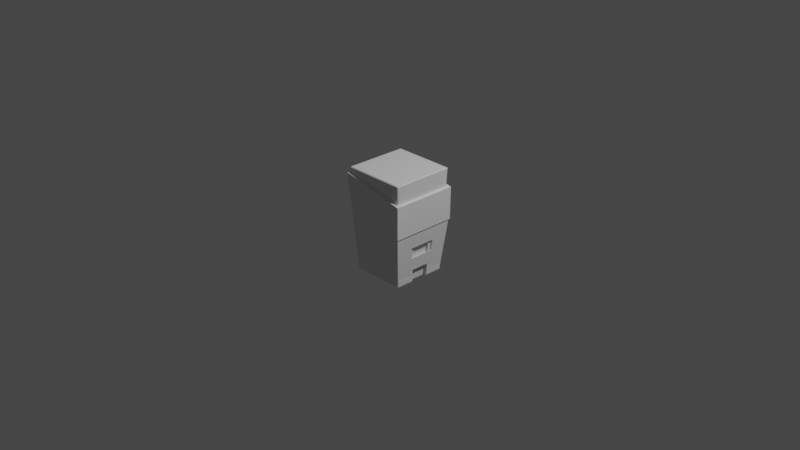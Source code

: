# Source: trashcan2.blend  (saved by Blender 3.2.14; exported with 4.5.12 LTS)
import bpy
from mathutils import Matrix  # noqa: F401  (used for matrix-valued properties, if any)

bpy.ops.wm.read_factory_settings(use_empty=True)
scene = bpy.context.scene
scene.name = 'Scene'

# ---- collections
col_collection = bpy.data.collections.new('Collection'); scene.collection.children.link(col_collection)

# ---- world
world_world = bpy.data.worlds.new('World'); scene.world = world_world
world_world.use_nodes = True; world_world.node_tree.nodes.clear()
_N = world_world.node_tree.nodes; _L = world_world.node_tree.links
n0 = _N.new('ShaderNodeOutputWorld'); n0.name = 'World Output'; n0.location = (300, 300)
n1 = _N.new('ShaderNodeBackground'); n1.name = 'Background'; n1.location = (10, 300)
n1.inputs[0].default_value = (0.05088, 0.05088, 0.05088, 1.0)
_L.new(n1.outputs[0], n0.inputs[0])
n0.is_active_output = True
world_world.color = (0.05088, 0.05088, 0.05088)
world_world.use_sun_shadow = False
world_world.sun_shadow_jitter_overblur = 0.0

# ---- cameras
cam_camera = bpy.data.cameras.new('Camera')
cam_camera.clip_end = 100.0
cam_camera.ortho_scale = 7.314

# ---- lights
light_light = bpy.data.lights.new('Light', 'POINT')
light_light.transmission_factor = 0.0
light_light.energy = 1000.0
light_light.shadow_soft_size = 0.1
light_light.shadow_maximum_resolution = 0.006
light_light.use_absolute_resolution = True

# ---- meshes
me_cube_004 = bpy.data.meshes.new('Cube.004')
me_cube_004.from_pydata([(-0.2801, -0.2932, -0.559), (-0.3558, -0.3556, 0.4979), (-0.2928, 0.2799, -0.5588), (-0.3558, 0.3556, 0.4979), (0.2805, -0.2927, -0.5628), (0.3558, -0.3556, 0.3544), (0.2805, 0.2927, -0.5628), (0.3558, 0.3556, 0.3544), (-0.3371, -0.3493, 0.2885), (-0.3509, 0.338, 0.3041), (0.3377, 0.3501, -0.01125), (0.3377, -0.3501, -0.01125), (-0.005183, -0.3504, 0.04426), (-0.005183, 0.3504, 0.04426), (-0.3509, 0.0, 0.3041), (-0.1838, -0.3505, 0.1557), (0.1743, 0.3504, -0.006665), (-0.3509, 0.1758, 0.3041), (0.1743, -0.3504, -0.006665), (-0.1838, 0.3505, 0.1557), (-0.3509, -0.1758, 0.3041), (-0.272, -0.3505, 0.2349), (0.2634, 0.3504, -0.01038), (-0.3509, 0.2637, 0.3041), (0.08449, -0.3504, 0.01146), (-0.09461, 0.3504, 0.09214), (-0.3509, -0.08789, 0.3041), (-0.09461, -0.3504, 0.09214), (0.08449, 0.3504, 0.01146), (-0.3509, 0.08789, 0.3041), (0.2634, -0.3504, -0.01038), (-0.272, 0.3505, 0.2349), (-0.3509, -0.2637, 0.3041), (-0.3558, -0.3556, 0.4979), (-0.3558, 0.3556, 0.4979), (0.3558, -0.3556, 0.3544), (0.3558, 0.3556, 0.3544), (-0.3517, -0.3515, 0.3168), (-0.3517, 0.3515, 0.3168), (0.3517, 0.3515, 0.001204), (0.3517, -0.3515, 0.001204), (0.0, -0.3515, 0.05583), (0.0, 0.3515, 0.05583), (-0.3517, 0.0, 0.3168), (-0.1759, -0.3515, 0.1656), (0.1759, 0.3515, 0.005929), (-0.3517, 0.1758, 0.3168), (0.1759, -0.3515, 0.005929), (-0.1759, 0.3515, 0.1656), (-0.3517, -0.1758, 0.3168), (-0.2638, -0.3515, 0.2445), (0.2638, 0.3515, 0.002262), (-0.3517, 0.2637, 0.3168), (0.08793, -0.3515, 0.02367), (-0.08793, 0.3515, 0.1029), (-0.3517, -0.08789, 0.3168), (-0.08793, -0.3515, 0.1029), (0.08793, 0.3515, 0.02367), (-0.3517, 0.08789, 0.3168), (0.2638, -0.3515, 0.002262), (-0.2638, 0.3515, 0.2445), (-0.3517, -0.2637, 0.3168), (-0.3517, -0.3515, 0.3168), (-0.3517, 0.3515, 0.3168), (0.3517, 0.3515, 0.001204), (0.3517, -0.3515, 0.001204), (0.0, -0.3515, 0.05583), (0.0, 0.3515, 0.05583), (-0.3517, 0.0, 0.3168), (-0.1759, -0.3515, 0.1656), (0.1759, 0.3515, 0.005929), (-0.3517, 0.1758, 0.3168), (0.1759, -0.3515, 0.005929), (-0.1759, 0.3515, 0.1656), (-0.3517, -0.1758, 0.3168), (-0.2638, -0.3515, 0.2445), (0.2638, 0.3515, 0.002262), (-0.3517, 0.2637, 0.3168), (0.08793, -0.3515, 0.02367), (-0.08793, 0.3515, 0.1029), (-0.3517, -0.08789, 0.3168), (-0.08793, -0.3515, 0.1029), (0.08793, 0.3515, 0.02367), (-0.3517, 0.08789, 0.3168), (0.2638, -0.3515, 0.002262), (-0.2638, 0.3515, 0.2445), (-0.3517, -0.2637, 0.3168), (-0.3602, -0.3636, 0.3357), (-0.3636, -0.364, 0.5071), (-0.3636, 0.364, 0.5071), (0.3651, 0.3644, 0.3618), (0.3651, -0.3644, 0.3618), (-0.3602, 0.3636, 0.3357), (0.3621, 0.3619, 0.02024), (0.3623, -0.3619, 0.03307), (-0.2557, -0.3662, 0.2736), (0.2641, 0.3662, 0.0342), (-0.3663, 0.2637, 0.3485), (0.09136, -0.3662, 0.05516), (0.0052, -0.3662, 0.08668), (-0.08121, 0.3662, 0.1329), (0.0052, 0.3662, 0.08668), (-0.3663, -0.08789, 0.3485), (-0.3663, 0.0, 0.3485), (-0.08121, -0.3662, 0.1329), (-0.1679, -0.3662, 0.1947), (0.09136, 0.3662, 0.05516), (0.1773, 0.3662, 0.03781), (-0.3663, 0.08789, 0.3485), (-0.3663, 0.1758, 0.3485), (0.2641, -0.3662, 0.0342), (0.1773, -0.3662, 0.03781), (-0.2557, 0.3662, 0.2736), (-0.1679, 0.3662, 0.1947), (-0.3663, -0.2637, 0.3485), (-0.3663, -0.1758, 0.3485), (-0.3592, -0.3621, 0.3282), (-0.2659, -0.3635, 0.2551), (0.2684, -0.3635, 0.009781), (0.3627, -0.3613, 0.008676), (-0.3624, 0.178, 0.3282), (-0.3624, 0.267, 0.3282), (-0.3624, 0.089, 0.3282), (-0.3592, 0.3621, 0.3282), (-0.2659, 0.3635, 0.2551), (0.2684, 0.3635, 0.009781), (0.3627, 0.3613, 0.008676), (0.1793, -0.3635, 0.01349), (0.0903, -0.3635, 0.03146), (-0.3624, -0.267, 0.3282), (-0.1768, 0.3635, 0.1752), (-0.0878, 0.3635, 0.1117), (0.001248, -0.3635, 0.06403), (-0.3624, -0.178, 0.3282), (-0.3624, -0.089, 0.3282), (0.001248, 0.3635, 0.06403), (-0.0878, -0.3635, 0.1117), (-0.1768, -0.3635, 0.1752), (-0.3624, -3.033e-11, 0.3282), (0.0903, 0.3635, 0.03146), (0.1793, 0.3635, 0.01349), (0.3092, 0.3215, -0.2859), (0.3092, -0.3215, -0.2859), (0.3241, 0.3364, -0.1417), (0.3241, -0.3364, -0.1417), (0.2943, 0.3066, -0.43), (0.2943, -0.3066, -0.43), (0.3219, -0.139, -0.2861), (0.3345, -0.1453, -0.1647), (0.307, -0.1316, -0.4303), (0.2942, -0.1252, -0.5754), (0.2942, 0.1252, -0.5757), (0.3219, 0.139, -0.2861), (0.3345, 0.1453, -0.1647), (0.307, 0.1316, -0.4303), (0.3368, 0.1683, -0.143), (0.3368, -0.1683, -0.143), (0.3056, -0.1654, -0.444), (0.3218, -0.1608, -0.2872), (0.3218, 0.1608, -0.2872), (0.3056, 0.1654, -0.444), (-0.2928, 0.1459, -0.5588), (-0.2928, -0.1459, -0.5588), (0.2919, -0.1459, -0.5756), (0.2919, 0.1459, -0.5756), (0.2919, -0.1459, -0.5756), (0.2919, 0.1459, -0.5756), (0.3345, 0.1453, -0.1647), (0.3345, -0.1453, -0.1647), (0.307, -0.1316, -0.4303), (0.2942, -0.1252, -0.5754), (0.3219, -0.139, -0.2861), (0.2942, 0.1252, -0.5757), (0.3219, 0.139, -0.2861), (0.307, 0.1316, -0.4303), (0.2919, -0.1459, -0.5756), (0.2919, 0.1459, -0.5756), (0.3345, 0.1453, -0.1647), (0.3345, -0.1453, -0.1647), (0.307, -0.1316, -0.4303), (0.2942, -0.1252, -0.5754), (0.3219, -0.139, -0.2861), (0.2942, 0.1252, -0.5757), (0.3219, 0.139, -0.2861), (0.307, 0.1316, -0.4303), (0.2919, -0.1459, -0.5756), (0.2919, 0.1459, -0.5756), (0.3345, 0.1453, -0.1647), (0.3345, -0.1453, -0.1647), (0.3029, -0.1275, -0.4298), (0.2942, -0.1252, -0.5754), (0.318, -0.1351, -0.2857), (0.2942, 0.1252, -0.5757), (0.318, 0.1351, -0.2857), (0.3029, 0.1275, -0.4298), (0.2919, -0.1459, -0.5756), (0.2919, 0.1459, -0.5756), (0.2534, 0.1459, -0.5757), (0.2534, -0.1459, -0.5757), (0.2959, 0.1453, -0.1607), (0.2959, -0.1453, -0.1607), (0.2684, -0.1316, -0.4263), (0.2556, -0.1252, -0.5757), (0.2834, -0.139, -0.2821), (0.2834, 0.139, -0.2821), (0.2684, 0.1316, -0.4263), (0.2556, 0.1252, -0.5758), (0.2873, -0.1351, -0.2825), (0.2873, 0.1351, -0.2825), (0.3219, 0.139, -0.2861), (0.3219, -0.139, -0.2861), (0.2847, -0.1351, -0.3073), (0.2847, 0.1351, -0.3073), (0.3154, 0.1351, -0.3105), (0.3154, -0.1351, -0.3105), (0.2725, 0.1275, -0.4267), (0.2725, -0.1275, -0.4267), (0.307, -0.1316, -0.4303), (0.307, 0.1316, -0.4303), (0.2755, -0.1275, -0.3976), (0.2755, 0.1275, -0.3976), (0.3059, -0.1275, -0.4007), (0.3059, 0.1275, -0.4007), (-0.2638, -0.3663, 0.2636), (-0.3558, -0.3635, 0.3485), (0.2637, 0.3663, 0.02137), (0.3623, 0.3619, 0.03307), (-0.3664, 0.2637, 0.3357), (-0.3558, 0.3635, 0.3485), (0.08787, -0.3663, 0.04277), (-5.914e-05, -0.3663, 0.07494), (-0.08799, 0.3663, 0.122), (-5.914e-05, 0.3663, 0.07494), (-0.3664, -0.08789, 0.3357), (-0.3664, 0.0, 0.3357), (-0.08799, -0.3663, 0.122), (-0.1759, -0.3663, 0.1847), (0.08787, 0.3663, 0.04277), (0.1758, 0.3663, 0.02504), (-0.3664, 0.08789, 0.3357), (-0.3664, 0.1758, 0.3357), (0.2637, -0.3663, 0.02137), (0.1758, -0.3663, 0.02504), (-0.2638, 0.3663, 0.2636), (-0.1759, 0.3663, 0.1847), (-0.3664, -0.2637, 0.3357), (-0.3664, -0.1758, 0.3357), (0.3621, -0.3619, 0.02024), (0.3056, -0.2927, -0.444), (-0.2928, -0.2799, -0.5588), (0.2919, -0.2918, -0.5756), (-0.3509, -0.338, 0.3041), (-0.2638, -0.3515, 0.2445), (0.08793, -0.3515, 0.02367), (0.0, -0.3515, 0.05583), (-0.08793, -0.3515, 0.1029), (-0.1759, -0.3515, 0.1656), (0.2638, -0.3515, 0.002262), (0.1759, -0.3515, 0.005929), (0.3517, -0.3515, 0.001204), (0.3368, -0.3366, -0.143), (0.3218, -0.3217, -0.2872), (-0.2919, -0.1459, -0.5715), (-0.2919, -0.2918, -0.5715), (-0.3371, 0.3493, 0.2885), (-0.2801, 0.2932, -0.559), (-0.3517, -0.3515, 0.3168), (-0.3517, 0.2637, 0.3168), (-0.3517, -0.08789, 0.3168), (-0.3517, 0.0, 0.3168), (-0.3517, 0.08789, 0.3168), (-0.3517, 0.1758, 0.3168), (-0.3517, -0.2637, 0.3168), (-0.3517, -0.1758, 0.3168), (-0.2919, 0.1459, -0.5715), (-0.3517, 0.3515, 0.3168), (-0.2919, 0.2918, -0.5715), (0.3056, 0.2927, -0.444), (0.2919, 0.2918, -0.5756), (0.2638, 0.3515, 0.002262), (0.3517, 0.3515, 0.001204), (-0.08793, 0.3515, 0.1029), (0.0, 0.3515, 0.05583), (0.08793, 0.3515, 0.02367), (0.1759, 0.3515, 0.005929), (-0.2638, 0.3515, 0.2445), (-0.1759, 0.3515, 0.1656), (0.3368, 0.3366, -0.143), (0.3218, 0.3217, -0.2872), (0.3069, 0.3067, -0.4314), (0.2933, 0.1593, -0.5629), (0.2933, 0.2803, -0.5629), (0.3069, -0.3067, -0.4314), (0.3069, -0.1534, -0.4314), (0.2933, -0.2803, -0.5629), (0.2933, -0.1593, -0.5629), (0.3069, 0.1534, -0.4314)], [(35, 5), (34, 3), (36, 7), (1, 33)], [(124, 123, 92, 243), (120, 122, 239, 240), (121, 120, 240, 227), (116, 117, 223, 87), (186, 192, 196), (118, 119, 247, 241), (4, 146, 142, 144, 11, 30, 18, 24, 12, 27, 15, 21, 8, 0), (287, 280, 259, 260, 156, 155), (265, 264, 31, 19, 25, 13, 28, 16, 22, 10, 143, 141, 145, 6), (249, 251, 32, 20, 26, 14, 29, 17, 23, 9, 2, 161, 162), (259, 280, 39, 40), (266, 252, 50, 37), (279, 284, 45, 51), (280, 279, 51, 39), (267, 271, 46, 52), (275, 267, 52, 38), (253, 258, 47, 53), (254, 253, 53, 41), (281, 286, 48, 54), (282, 281, 54, 42), (268, 273, 49, 55), (269, 268, 55, 43), (255, 254, 41, 56), (256, 255, 56, 44), (283, 282, 42, 57), (284, 283, 57, 45), (270, 269, 43, 58), (271, 270, 58, 46), (257, 259, 40, 59), (258, 257, 59, 47), (285, 275, 38, 60), (286, 285, 60, 48), (272, 266, 37, 61), (273, 272, 61, 49), (252, 256, 44, 50), (41, 53, 78, 66), (55, 49, 74, 80), (49, 61, 86, 74), (42, 54, 79, 67), (56, 41, 66, 81), (50, 44, 69, 75), (43, 55, 80, 68), (57, 42, 67, 82), (40, 39, 64, 65), (44, 56, 81, 69), (58, 43, 68, 83), (51, 45, 70, 76), (45, 57, 82, 70), (59, 40, 65, 84), (37, 50, 75, 62), (52, 46, 71, 77), (46, 58, 83, 71), (60, 38, 63, 85), (39, 51, 76, 64), (53, 47, 72, 78), (47, 59, 84, 72), (61, 37, 62, 86), (38, 52, 77, 63), (54, 48, 73, 79), (48, 60, 85, 73), (224, 88, 89, 228, 97, 109, 108, 103, 102, 115, 114), (228, 89, 90, 226, 96, 107, 106, 101, 100, 113, 112), (226, 90, 91, 94), (94, 91, 88, 224, 95, 105, 104, 99, 98, 111, 110), (90, 89, 88, 91), (126, 125, 225, 93), (128, 127, 242, 229), (127, 118, 241, 242), (129, 116, 87, 245), (123, 121, 227, 92), (131, 130, 244, 231), (130, 124, 243, 244), (132, 128, 229, 230), (134, 133, 246, 233), (133, 129, 245, 246), (135, 131, 231, 232), (136, 132, 230, 235), (117, 137, 236, 223), (138, 134, 233, 234), (139, 135, 232, 237), (119, 126, 93, 247), (137, 136, 235, 236), (122, 138, 234, 239), (125, 140, 238, 225), (140, 139, 237, 238), (284, 283, 139, 140), (279, 284, 140, 125), (270, 269, 138, 122), (256, 255, 136, 137), (259, 280, 126, 119), (283, 282, 135, 139), (269, 268, 134, 138), (252, 256, 137, 117), (255, 254, 132, 136), (282, 281, 131, 135), (273, 272, 129, 133), (268, 273, 133, 134), (254, 253, 128, 132), (286, 285, 124, 130), (281, 286, 130, 131), (275, 267, 121, 123), (272, 266, 116, 129), (258, 257, 118, 127), (253, 258, 127, 128), (280, 279, 125, 126), (257, 259, 119, 118), (266, 252, 117, 116), (267, 271, 120, 121), (271, 270, 122, 120), (285, 275, 123, 124), (293, 158, 261, 292), (158, 156, 260, 261), (295, 157, 248, 294), (153, 148, 168, 167), (196, 192, 206, 197), (289, 288, 159, 296), (288, 287, 155, 159), (291, 277, 160, 290), (148, 153, 155, 156), (150, 149, 293, 163), (147, 148, 156, 158), (149, 147, 158, 293), (150, 163, 165, 170), (152, 154, 296, 159), (153, 152, 159, 155), (154, 151, 164, 296), (172, 174, 184, 182), (167, 168, 178, 177), (151, 154, 174, 172), (149, 150, 170, 169), (207, 191, 214, 211), (154, 152, 173, 174), (148, 147, 171, 168), (152, 153, 167, 173), (164, 151, 172, 166), (147, 149, 169, 171), (179, 180, 190, 217), (182, 184, 218, 192), (169, 170, 180, 179), (170, 165, 175, 180), (174, 173, 183, 184), (168, 171, 181, 178), (166, 172, 182, 176), (173, 167, 177, 183), (171, 169, 179, 181), (210, 217, 201, 203), (190, 185, 195), (180, 175, 185, 190), (184, 183, 209, 218), (178, 181, 210, 188), (176, 182, 192, 186), (183, 177, 187, 209), (181, 179, 217, 210), (177, 178, 188, 187), (209, 187, 199, 204), (187, 188, 200, 199), (192, 218, 205, 206), (217, 190, 202, 201), (190, 195, 198, 202), (218, 209, 204, 205), (188, 210, 203, 200), (209, 210, 217, 218), (194, 189, 221, 222), (262, 198, 195, 250, 263), (278, 196, 197, 274, 276), (207, 208, 204, 203), (208, 193, 209, 204), (191, 207, 203, 210), (193, 191, 210, 209), (212, 211, 214, 213), (208, 207, 211, 212), (191, 193, 213, 214), (193, 208, 212, 213), (215, 216, 201, 205), (216, 189, 217, 201), (194, 215, 205, 218), (189, 194, 218, 217), (219, 220, 222, 221), (189, 216, 219, 221), (216, 215, 220, 219), (215, 194, 222, 220), (202, 206, 205, 201), (203, 204, 199, 200), (274, 197, 206, 202, 198, 262), (95, 224, 87, 223), (96, 226, 93, 225), (97, 228, 92, 227), (98, 99, 230, 229), (100, 101, 232, 231), (102, 103, 234, 233), (104, 105, 236, 235), (106, 107, 238, 237), (108, 109, 240, 239), (110, 111, 242, 241), (112, 113, 244, 243), (114, 115, 246, 245), (105, 95, 223, 236), (226, 94, 247, 93), (107, 96, 225, 238), (109, 97, 227, 240), (111, 98, 229, 242), (113, 100, 231, 244), (115, 102, 233, 246), (99, 104, 235, 230), (101, 106, 237, 232), (103, 108, 239, 234), (94, 110, 241, 247), (228, 112, 243, 92), (224, 114, 245, 87), (146, 4, 250, 292), (4, 0, 263, 250), (0, 8, 266, 263), (8, 21, 252, 266), (12, 24, 253, 254), (15, 27, 255, 256), (18, 30, 257, 258), (21, 15, 256, 252), (24, 18, 258, 253), (27, 12, 254, 255), (30, 11, 259, 257), (144, 142, 261, 260), (11, 144, 260, 259), (142, 146, 292, 261), (249, 162, 262, 263), (2, 9, 275, 276), (251, 249, 263, 266), (9, 23, 267, 275), (14, 26, 268, 269), (17, 29, 270, 271), (20, 32, 272, 273), (23, 17, 271, 267), (26, 20, 273, 268), (29, 14, 269, 270), (32, 251, 266, 272), (162, 161, 274, 262), (161, 2, 276, 274), (264, 265, 276, 275), (265, 6, 278, 276), (6, 145, 289, 278), (10, 22, 279, 280), (13, 25, 281, 282), (16, 28, 283, 284), (19, 31, 285, 286), (22, 16, 284, 279), (25, 19, 286, 281), (28, 13, 282, 283), (31, 264, 275, 285), (141, 143, 287, 288), (143, 10, 280, 287), (145, 141, 288, 289), (277, 291, 278, 289), (291, 290, 164, 278), (294, 248, 292, 250), (248, 157, 293, 292), (295, 294, 250, 163), (157, 295, 163, 293), (160, 277, 289, 296), (290, 160, 296, 164)])
_uv = me_cube_004.uv_layers.new(name='UVMap')
_uv.uv.foreach_set('vector', [0.6089, 0.2812, 0.6089, 0.25, 0.6089, 0.25, 0.6089, 0.2812, 0.6089, 0.1875, 0.6089, 0.1562, 0.6089, 0.1562, 0.6089, 0.1875, 0.6089, 0.2188, 0.6089, 0.1875, 0.6089, 0.1875, 0.6089, 0.2188, 0.6089, 1.0, 0.6089, 0.9688, 0.6089, 0.9688, 0.6089, 1.0, 0.375, 0.5625, 0.3838, 0.5716, 0.375, 0.5625, 0.6089, 0.7812, 0.6089, 0.75, 0.6089, 0.75, 0.6089, 0.7812, 0.3798, 0.7553, 0.4334, 0.7551, 0.4918, 0.755, 0.5503, 0.7549, 0.6036, 0.7547, 0.6032, 0.7812, 0.6027, 0.813, 0.6027, 0.845, 0.6028, 0.877, 0.6029, 0.9089, 0.6031, 0.9406, 0.6039, 0.972, 0.6041, 0.9952, 0.3788, 0.9947, 0.5505, 0.5, 0.6089, 0.5, 0.6089, 0.75, 0.5505, 0.75, 0.5505, 0.6875, 0.5505, 0.5625, 0.3788, 0.2553, 0.6041, 0.2548, 0.6039, 0.278, 0.6031, 0.3094, 0.6029, 0.3411, 0.6028, 0.373, 0.6027, 0.405, 0.6027, 0.437, 0.6032, 0.4688, 0.6036, 0.4953, 0.5503, 0.4951, 0.4918, 0.495, 0.4334, 0.4949, 0.3798, 0.4947, 0.3783, 0.005294, 0.6056, 0.004643, 0.6056, 0.03115, 0.6056, 0.06244, 0.6056, 0.09372, 0.6056, 0.125, 0.6056, 0.1563, 0.6056, 0.1876, 0.6056, 0.2188, 0.6056, 0.2454, 0.3783, 0.2447, 0.3783, 0.1874, 0.3783, 0.06256, 0.6089, 0.75, 0.6089, 0.5, 0.6089, 0.5, 0.6089, 0.75, 0.6089, 1.0, 0.6089, 0.9688, 0.6089, 0.9688, 0.6089, 1.0, 0.6089, 0.4688, 0.6089, 0.4375, 0.6089, 0.4375, 0.6089, 0.4688, 0.6089, 0.5, 0.6089, 0.4688, 0.6089, 0.4688, 0.6089, 0.5, 0.6089, 0.2188, 0.6089, 0.1875, 0.6089, 0.1875, 0.6089, 0.2188, 0.6089, 0.25, 0.6089, 0.2188, 0.6089, 0.2188, 0.6089, 0.25, 0.6089, 0.8438, 0.6089, 0.8125, 0.6089, 0.8125, 0.6089, 0.8438, 0.6089, 0.875, 0.6089, 0.8438, 0.6089, 0.8438, 0.6089, 0.875, 0.6089, 0.3438, 0.6089, 0.3125, 0.6089, 0.3125, 0.6089, 0.3438, 0.6089, 0.375, 0.6089, 0.3438, 0.6089, 0.3438, 0.6089, 0.375, 0.6089, 0.09375, 0.6089, 0.0625, 0.6089, 0.0625, 0.6089, 0.09375, 0.6089, 0.125, 0.6089, 0.09375, 0.6089, 0.09375, 0.6089, 0.125, 0.6089, 0.9062, 0.6089, 0.875, 0.6089, 0.875, 0.6089, 0.9062, 0.6089, 0.9375, 0.6089, 0.9062, 0.6089, 0.9062, 0.6089, 0.9375, 0.6089, 0.4062, 0.6089, 0.375, 0.6089, 0.375, 0.6089, 0.4062, 0.6089, 0.4375, 0.6089, 0.4062, 0.6089, 0.4062, 0.6089, 0.4375, 0.6089, 0.1562, 0.6089, 0.125, 0.6089, 0.125, 0.6089, 0.1562, 0.6089, 0.1875, 0.6089, 0.1562, 0.6089, 0.1562, 0.6089, 0.1875, 0.6089, 0.7812, 0.6089, 0.75, 0.6089, 0.75, 0.6089, 0.7812, 0.6089, 0.8125, 0.6089, 0.7812, 0.6089, 0.7812, 0.6089, 0.8125, 0.6089, 0.2812, 0.6089, 0.25, 0.6089, 0.25, 0.6089, 0.2812, 0.6089, 0.3125, 0.6089, 0.2812, 0.6089, 0.2812, 0.6089, 0.3125, 0.6089, 0.03125, 0.6089, 0.0, 0.6089, 0.0, 0.6089, 0.03125, 0.6089, 0.0625, 0.6089, 0.03125, 0.6089, 0.03125, 0.6089, 0.0625, 0.6089, 0.9688, 0.6089, 0.9375, 0.6089, 0.9375, 0.6089, 0.9688, 0.6089, 0.875, 0.6089, 0.8438, 0.6089, 0.8438, 0.6089, 0.875, 0.6089, 0.09375, 0.6089, 0.0625, 0.6089, 0.0625, 0.6089, 0.09375, 0.6089, 0.0625, 0.6089, 0.03125, 0.6089, 0.03125, 0.6089, 0.0625, 0.6089, 0.375, 0.6089, 0.3438, 0.6089, 0.3438, 0.6089, 0.375, 0.6089, 0.9062, 0.6089, 0.875, 0.6089, 0.875, 0.6089, 0.9062, 0.6089, 0.9688, 0.6089, 0.9375, 0.6089, 0.9375, 0.6089, 0.9688, 0.6089, 0.125, 0.6089, 0.09375, 0.6089, 0.09375, 0.6089, 0.125, 0.6089, 0.4062, 0.6089, 0.375, 0.6089, 0.375, 0.6089, 0.4062, 0.6089, 0.75, 0.6089, 0.5, 0.6089, 0.5, 0.6089, 0.75, 0.6089, 0.9375, 0.6089, 0.9062, 0.6089, 0.9062, 0.6089, 0.9375, 0.6089, 0.1562, 0.6089, 0.125, 0.6089, 0.125, 0.6089, 0.1562, 0.6089, 0.4688, 0.6089, 0.4375, 0.6089, 0.4375, 0.6089, 0.4688, 0.6089, 0.4375, 0.6089, 0.4062, 0.6089, 0.4062, 0.6089, 0.4375, 0.6089, 0.7812, 0.6089, 0.75, 0.6089, 0.75, 0.6089, 0.7812, 0.6089, 1.0, 0.6089, 0.9688, 0.6089, 0.9688, 0.6089, 1.0, 0.6089, 0.2188, 0.6089, 0.1875, 0.6089, 0.1875, 0.6089, 0.2188, 0.6089, 0.1875, 0.6089, 0.1562, 0.6089, 0.1562, 0.6089, 0.1875, 0.6089, 0.2812, 0.6089, 0.25, 0.6089, 0.25, 0.6089, 0.2812, 0.6089, 0.5, 0.6089, 0.4688, 0.6089, 0.4688, 0.6089, 0.5, 0.6089, 0.8438, 0.6089, 0.8125, 0.6089, 0.8125, 0.6089, 0.8438, 0.6089, 0.8125, 0.6089, 0.7812, 0.6089, 0.7812, 0.6089, 0.8125, 0.6089, 0.03125, 0.6089, 0.0, 0.6089, 0.0, 0.6089, 0.03125, 0.6089, 0.25, 0.6089, 0.2188, 0.6089, 0.2188, 0.6089, 0.25, 0.6089, 0.3438, 0.6089, 0.3125, 0.6089, 0.3125, 0.6089, 0.3438, 0.6089, 0.3125, 0.6089, 0.2812, 0.6089, 0.2812, 0.6089, 0.3125, 0.6102, 2.737e-05, 0.625, 0.0, 0.625, 0.25, 0.6103, 0.2516, 0.6101, 0.2182, 0.6102, 0.1873, 0.6102, 0.1562, 0.6102, 0.125, 0.6102, 0.09384, 0.6102, 0.0627, 0.6102, 0.03183, 0.6103, 0.2516, 0.625, 0.25, 0.625, 0.5, 0.6096, 0.5, 0.6095, 0.4684, 0.6094, 0.4379, 0.6094, 0.4074, 0.6094, 0.3768, 0.6095, 0.3461, 0.6096, 0.3154, 0.6098, 0.2844, 0.6096, 0.5, 0.625, 0.5, 0.625, 0.75, 0.6096, 0.75, 0.6096, 0.75, 0.625, 0.75, 0.625, 1.0, 0.6103, 0.9984, 0.6098, 0.9656, 0.6096, 0.9346, 0.6095, 0.9039, 0.6094, 0.8732, 0.6094, 0.8426, 0.6094, 0.8121, 0.6095, 0.7816, 0.625, 0.5, 0.875, 0.5, 0.875, 0.75, 0.625, 0.75, 0.6089, 0.5, 0.6089, 0.4688, 0.6089, 0.4688, 0.6089, 0.5, 0.6089, 0.8438, 0.6089, 0.8125, 0.6089, 0.8125, 0.6089, 0.8438, 0.6089, 0.8125, 0.6089, 0.7812, 0.6089, 0.7812, 0.6089, 0.8125, 0.6089, 0.03125, 0.6089, 0.0, 0.6089, 0.0, 0.6089, 0.03125, 0.6089, 0.25, 0.6089, 0.2188, 0.6089, 0.2188, 0.6089, 0.25, 0.6089, 0.3437, 0.6089, 0.3125, 0.6089, 0.3125, 0.6089, 0.3438, 0.6089, 0.3125, 0.6089, 0.2812, 0.6089, 0.2812, 0.6089, 0.3125, 0.6089, 0.875, 0.6089, 0.8438, 0.6089, 0.8438, 0.6089, 0.875, 0.6089, 0.09375, 0.6089, 0.0625, 0.6089, 0.0625, 0.6089, 0.09375, 0.6089, 0.0625, 0.6089, 0.03125, 0.6089, 0.03125, 0.6089, 0.0625, 0.6089, 0.375, 0.6089, 0.3437, 0.6089, 0.3438, 0.6089, 0.375, 0.6089, 0.9062, 0.6089, 0.875, 0.6089, 0.875, 0.6089, 0.9062, 0.6089, 0.9688, 0.6089, 0.9375, 0.6089, 0.9375, 0.6089, 0.9688, 0.6089, 0.125, 0.6089, 0.09375, 0.6089, 0.09375, 0.6089, 0.125, 0.6089, 0.4062, 0.6089, 0.375, 0.6089, 0.375, 0.6089, 0.4062, 0.6089, 0.75, 0.6089, 0.5, 0.6089, 0.5, 0.6089, 0.75, 0.6089, 0.9375, 0.6089, 0.9062, 0.6089, 0.9062, 0.6089, 0.9375, 0.6089, 0.1562, 0.6089, 0.125, 0.6089, 0.125, 0.6089, 0.1562, 0.6089, 0.4688, 0.6089, 0.4375, 0.6089, 0.4375, 0.6089, 0.4688, 0.6089, 0.4375, 0.6089, 0.4062, 0.6089, 0.4062, 0.6089, 0.4375, 0.6089, 0.4375, 0.6089, 0.4062, 0.6089, 0.4062, 0.6089, 0.4375, 0.6089, 0.4688, 0.6089, 0.4375, 0.6089, 0.4375, 0.6089, 0.4688, 0.6089, 0.1562, 0.6089, 0.125, 0.6089, 0.125, 0.6089, 0.1562, 0.6089, 0.9375, 0.6089, 0.9062, 0.6089, 0.9062, 0.6089, 0.9375, 0.6089, 0.75, 0.6089, 0.5, 0.6089, 0.5, 0.6089, 0.75, 0.6089, 0.4062, 0.6089, 0.375, 0.6089, 0.375, 0.6089, 0.4062, 0.6089, 0.125, 0.6089, 0.09375, 0.6089, 0.09375, 0.6089, 0.125, 0.6089, 0.9688, 0.6089, 0.9375, 0.6089, 0.9375, 0.6089, 0.9688, 0.6089, 0.9062, 0.6089, 0.875, 0.6089, 0.875, 0.6089, 0.9062, 0.6089, 0.375, 0.6089, 0.3438, 0.6089, 0.3437, 0.6089, 0.375, 0.6089, 0.0625, 0.6089, 0.03125, 0.6089, 0.03125, 0.6089, 0.0625, 0.6089, 0.09375, 0.6089, 0.0625, 0.6089, 0.0625, 0.6089, 0.09375, 0.6089, 0.875, 0.6089, 0.8438, 0.6089, 0.8438, 0.6089, 0.875, 0.6089, 0.3125, 0.6089, 0.2812, 0.6089, 0.2812, 0.6089, 0.3125, 0.6089, 0.3438, 0.6089, 0.3125, 0.6089, 0.3125, 0.6089, 0.3437, 0.6089, 0.25, 0.6089, 0.2188, 0.6089, 0.2188, 0.6089, 0.25, 0.6089, 0.03125, 0.6089, 0.0, 0.6089, 0.0, 0.6089, 0.03125, 0.6089, 0.8125, 0.6089, 0.7812, 0.6089, 0.7812, 0.6089, 0.8125, 0.6089, 0.8438, 0.6089, 0.8125, 0.6089, 0.8125, 0.6089, 0.8438, 0.6089, 0.5, 0.6089, 0.4688, 0.6089, 0.4688, 0.6089, 0.5, 0.6089, 0.7812, 0.6089, 0.75, 0.6089, 0.75, 0.6089, 0.7812, 0.6089, 1.0, 0.6089, 0.9688, 0.6089, 0.9688, 0.6089, 1.0, 0.6089, 0.2188, 0.6089, 0.1875, 0.6089, 0.1875, 0.6089, 0.2188, 0.6089, 0.1875, 0.6089, 0.1562, 0.6089, 0.1562, 0.6089, 0.1875, 0.6089, 0.2812, 0.6089, 0.25, 0.6089, 0.25, 0.6089, 0.2812, 0.4335, 0.6875, 0.492, 0.6875, 0.492, 0.75, 0.4335, 0.75, 0.492, 0.6875, 0.5505, 0.6875, 0.5505, 0.75, 0.492, 0.75, 0.3801, 0.6929, 0.4284, 0.6927, 0.4284, 0.7447, 0.3801, 0.7446, 0.5417, 0.5708, 0.5417, 0.6792, 0.5417, 0.6792, 0.5417, 0.5708, 0.375, 0.5625, 0.3838, 0.5716, 0.3838, 0.5716, 0.375, 0.5625, 0.4335, 0.5, 0.492, 0.5, 0.492, 0.5625, 0.4335, 0.5625, 0.492, 0.5, 0.5505, 0.5, 0.5505, 0.5625, 0.492, 0.5625, 0.3801, 0.5054, 0.4284, 0.5053, 0.4284, 0.5573, 0.3801, 0.5571, 0.5417, 0.6792, 0.5417, 0.5708, 0.5505, 0.5625, 0.5505, 0.6875, 0.3838, 0.6784, 0.4339, 0.6787, 0.4335, 0.6875, 0.375, 0.6875, 0.4924, 0.6789, 0.5417, 0.6792, 0.5505, 0.6875, 0.492, 0.6875, 0.4339, 0.6787, 0.4924, 0.6789, 0.492, 0.6875, 0.4335, 0.6875, 0.3838, 0.6784, 0.375, 0.6875, 0.375, 0.6875, 0.3838, 0.6784, 0.4924, 0.5711, 0.4339, 0.5713, 0.4335, 0.5625, 0.492, 0.5625, 0.5417, 0.5708, 0.4924, 0.5711, 0.492, 0.5625, 0.5505, 0.5625, 0.4339, 0.5713, 0.3838, 0.5716, 0.375, 0.5625, 0.4335, 0.5625, 0.3838, 0.5716, 0.4339, 0.5713, 0.4339, 0.5713, 0.3838, 0.5716, 0.5417, 0.5708, 0.5417, 0.6792, 0.5417, 0.6792, 0.5417, 0.5708, 0.3838, 0.5716, 0.4339, 0.5713, 0.4339, 0.5713, 0.3838, 0.5716, 0.4339, 0.6787, 0.3838, 0.6784, 0.3838, 0.6784, 0.4339, 0.6787, 0.0, 0.0, 0.0, 0.0, 0.0, 0.0, 0.0, 0.0, 0.4339, 0.5713, 0.4924, 0.5711, 0.4924, 0.5711, 0.4339, 0.5713, 0.5417, 0.6792, 0.4924, 0.6789, 0.4924, 0.6789, 0.5417, 0.6792, 0.4924, 0.5711, 0.5417, 0.5708, 0.5417, 0.5708, 0.4924, 0.5711, 0.375, 0.5625, 0.3838, 0.5716, 0.3838, 0.5716, 0.375, 0.5625, 0.4924, 0.6789, 0.4339, 0.6787, 0.4339, 0.6787, 0.4924, 0.6789, 0.4339, 0.6787, 0.3838, 0.6784, 0.3838, 0.6784, 0.4339, 0.6787, 0.3838, 0.5716, 0.4339, 0.5713, 0.4339, 0.5713, 0.3838, 0.5716, 0.4339, 0.6787, 0.3838, 0.6784, 0.3838, 0.6784, 0.4339, 0.6787, 0.3838, 0.6784, 0.375, 0.6875, 0.375, 0.6875, 0.3838, 0.6784, 0.4339, 0.5713, 0.4924, 0.5711, 0.4924, 0.5711, 0.4339, 0.5713, 0.5417, 0.6792, 0.4924, 0.6789, 0.4924, 0.6789, 0.5417, 0.6792, 0.375, 0.5625, 0.3838, 0.5716, 0.3838, 0.5716, 0.375, 0.5625, 0.4924, 0.5711, 0.5417, 0.5708, 0.5417, 0.5708, 0.4924, 0.5711, 0.4924, 0.6789, 0.4339, 0.6787, 0.4339, 0.6787, 0.4924, 0.6789, 0.4924, 0.6789, 0.4339, 0.6787, 0.4339, 0.6787, 0.4924, 0.6789, 0.3838, 0.6784, 0.375, 0.6875, 0.375, 0.6875, 0.3838, 0.6784, 0.375, 0.6875, 0.375, 0.6875, 0.3838, 0.6784, 0.4339, 0.5713, 0.4924, 0.5711, 0.4924, 0.5711, 0.4339, 0.5713, 0.5417, 0.6792, 0.4924, 0.6789, 0.4924, 0.6789, 0.5417, 0.6792, 0.375, 0.5625, 0.3838, 0.5716, 0.3838, 0.5716, 0.375, 0.5625, 0.4924, 0.5711, 0.5417, 0.5708, 0.5417, 0.5708, 0.4924, 0.5711, 0.4924, 0.6789, 0.4339, 0.6787, 0.4339, 0.6787, 0.4924, 0.6789, 0.5417, 0.5708, 0.5417, 0.6792, 0.5417, 0.6792, 0.5417, 0.5708, 0.4924, 0.5711, 0.5417, 0.5708, 0.5417, 0.5708, 0.4924, 0.5711, 0.5417, 0.5708, 0.5417, 0.6792, 0.5417, 0.6792, 0.5417, 0.5708, 0.3838, 0.5716, 0.4339, 0.5713, 0.4339, 0.5713, 0.3838, 0.5716, 0.4339, 0.6787, 0.3838, 0.6784, 0.3838, 0.6784, 0.4339, 0.6787, 0.3838, 0.6784, 0.375, 0.6875, 0.375, 0.6875, 0.3838, 0.6784, 0.4339, 0.5713, 0.4924, 0.5711, 0.4924, 0.5711, 0.4339, 0.5713, 0.5417, 0.6792, 0.4924, 0.6789, 0.4924, 0.6789, 0.5417, 0.6792, 0.0, 0.0, 0.0, 0.0, 0.0, 0.0, 0.0, 0.0, 0.0, 0.0, 0.0, 0.0, 0.0, 0.0, 0.0, 0.0, 0.375, 0.0625, 0.375, 0.6875, 0.375, 0.6875, 0.375, 0.75, 0.375, 1.0, 0.375, 0.5, 0.375, 0.5625, 0.375, 0.5625, 0.375, 0.1875, 0.375, 0.25, 0.0, 0.0, 0.0, 0.0, 0.0, 0.0, 0.0, 0.0, 0.0, 0.0, 0.0, 0.0, 0.0, 0.0, 0.0, 0.0, 0.0, 0.0, 0.0, 0.0, 0.0, 0.0, 0.0, 0.0, 0.0, 0.0, 0.0, 0.0, 0.0, 0.0, 0.0, 0.0, 0.0, 0.0, 0.0, 0.0, 0.0, 0.0, 0.0, 0.0, 0.0, 0.0, 0.0, 0.0, 0.0, 0.0, 0.0, 0.0, 0.0, 0.0, 0.0, 0.0, 0.0, 0.0, 0.0, 0.0, 0.0, 0.0, 0.0, 0.0, 0.0, 0.0, 0.0, 0.0, 0.0, 0.0, 0.0, 0.0, 0.0, 0.0, 0.0, 0.0, 0.0, 0.0, 0.0, 0.0, 0.0, 0.0, 0.0, 0.0, 0.0, 0.0, 0.0, 0.0, 0.0, 0.0, 0.0, 0.0, 0.0, 0.0, 0.0, 0.0, 0.0, 0.0, 0.0, 0.0, 0.0, 0.0, 0.0, 0.0, 0.0, 0.0, 0.0, 0.0, 0.0, 0.0, 0.0, 0.0, 0.0, 0.0, 0.0, 0.0, 0.0, 0.0, 0.0, 0.0, 0.0, 0.0, 0.0, 0.0, 0.0, 0.0, 0.0, 0.0, 0.0, 0.0, 0.0, 0.0, 0.3838, 0.6784, 0.3838, 0.5716, 0.4339, 0.5713, 0.0, 0.0, 0.0, 0.0, 0.0, 0.0, 0.5417, 0.5708, 0.5417, 0.6792, 0.375, 0.1875, 0.375, 0.5625, 0.3838, 0.5716, 0.3838, 0.6784, 0.375, 0.6875, 0.375, 0.0625, 0.6098, 0.9656, 0.6103, 0.9984, 0.6089, 1.0, 0.6089, 0.9688, 0.6095, 0.4684, 0.6096, 0.5, 0.6089, 0.5, 0.6089, 0.4688, 0.6101, 0.2182, 0.6103, 0.2516, 0.6089, 0.25, 0.6089, 0.2188, 0.6094, 0.8426, 0.6094, 0.8732, 0.6089, 0.875, 0.6089, 0.8438, 0.6095, 0.3461, 0.6094, 0.3768, 0.6089, 0.375, 0.6089, 0.3438, 0.6102, 0.09384, 0.6102, 0.125, 0.6089, 0.125, 0.6089, 0.09375, 0.6095, 0.9039, 0.6096, 0.9346, 0.6089, 0.9375, 0.6089, 0.9062, 0.6094, 0.4074, 0.6094, 0.4379, 0.6089, 0.4375, 0.6089, 0.4062, 0.6102, 0.1562, 0.6102, 0.1873, 0.6089, 0.1875, 0.6089, 0.1562, 0.6095, 0.7816, 0.6094, 0.8121, 0.6089, 0.8125, 0.6089, 0.7812, 0.6098, 0.2844, 0.6096, 0.3154, 0.6089, 0.3125, 0.6089, 0.2812, 0.6102, 0.03183, 0.6102, 0.0627, 0.6089, 0.0625, 0.6089, 0.03125, 0.6096, 0.9346, 0.6098, 0.9656, 0.6089, 0.9688, 0.6089, 0.9375, 0.6096, 0.5, 0.6096, 0.75, 0.6089, 0.75, 0.6089, 0.5, 0.6094, 0.4379, 0.6095, 0.4684, 0.6089, 0.4688, 0.6089, 0.4375, 0.6102, 0.1873, 0.6101, 0.2182, 0.6089, 0.2188, 0.6089, 0.1875, 0.6094, 0.8121, 0.6094, 0.8426, 0.6089, 0.8438, 0.6089, 0.8125, 0.6096, 0.3154, 0.6095, 0.3461, 0.6089, 0.3438, 0.6089, 0.3125, 0.6102, 0.0627, 0.6102, 0.09384, 0.6089, 0.09375, 0.6089, 0.0625, 0.6094, 0.8732, 0.6095, 0.9039, 0.6089, 0.9062, 0.6089, 0.875, 0.6094, 0.3768, 0.6094, 0.4074, 0.6089, 0.4062, 0.6089, 0.375, 0.6102, 0.125, 0.6102, 0.1562, 0.6089, 0.1562, 0.6089, 0.125, 0.6096, 0.75, 0.6095, 0.7816, 0.6089, 0.7812, 0.6089, 0.75, 0.6103, 0.2516, 0.6098, 0.2844, 0.6089, 0.2812, 0.6089, 0.25, 0.6102, 2.737e-05, 0.6102, 0.03183, 0.6089, 0.03125, 0.6089, 0.0, 0.4334, 0.7551, 0.3798, 0.7553, 0.375, 0.75, 0.4335, 0.75, 0.3798, 0.7553, 0.3788, 0.9947, 0.375, 1.0, 0.375, 0.75, 0.3788, 0.9947, 0.6041, 0.9952, 0.6089, 1.0, 0.375, 1.0, 0.6041, 0.9952, 0.6039, 0.972, 0.6089, 0.9688, 0.6089, 1.0, 0.6028, 0.877, 0.6027, 0.845, 0.6089, 0.8438, 0.6089, 0.875, 0.6031, 0.9406, 0.6029, 0.9089, 0.6089, 0.9062, 0.6089, 0.9375, 0.6027, 0.813, 0.6032, 0.7812, 0.6089, 0.7812, 0.6089, 0.8125, 0.6039, 0.972, 0.6031, 0.9406, 0.6089, 0.9375, 0.6089, 0.9688, 0.6027, 0.845, 0.6027, 0.813, 0.6089, 0.8125, 0.6089, 0.8438, 0.6029, 0.9089, 0.6028, 0.877, 0.6089, 0.875, 0.6089, 0.9062, 0.6032, 0.7812, 0.6036, 0.7547, 0.6089, 0.75, 0.6089, 0.7812, 0.5503, 0.7549, 0.4918, 0.755, 0.492, 0.75, 0.5505, 0.75, 0.6036, 0.7547, 0.5503, 0.7549, 0.5505, 0.75, 0.6089, 0.75, 0.4918, 0.755, 0.4334, 0.7551, 0.4335, 0.75, 0.492, 0.75, 0.3783, 0.005294, 0.3783, 0.06256, 0.375, 0.0625, 0.375, 0.0, 0.3783, 0.2447, 0.6056, 0.2454, 0.6089, 0.25, 0.375, 0.25, 0.6056, 0.004643, 0.3783, 0.005294, 0.375, 0.0, 0.6089, 0.0, 0.6056, 0.2454, 0.6056, 0.2188, 0.6089, 0.2188, 0.6089, 0.25, 0.6056, 0.125, 0.6056, 0.09372, 0.6089, 0.09375, 0.6089, 0.125, 0.6056, 0.1876, 0.6056, 0.1563, 0.6089, 0.1562, 0.6089, 0.1875, 0.6056, 0.06244, 0.6056, 0.03115, 0.6089, 0.03125, 0.6089, 0.0625, 0.6056, 0.2188, 0.6056, 0.1876, 0.6089, 0.1875, 0.6089, 0.2188, 0.6056, 0.09372, 0.6056, 0.06244, 0.6089, 0.0625, 0.6089, 0.09375, 0.6056, 0.1563, 0.6056, 0.125, 0.6089, 0.125, 0.6089, 0.1562, 0.6056, 0.03115, 0.6056, 0.004643, 0.6089, 0.0, 0.6089, 0.03125, 0.3783, 0.06256, 0.3783, 0.1874, 0.375, 0.1875, 0.375, 0.0625, 0.3783, 0.1874, 0.3783, 0.2447, 0.375, 0.25, 0.375, 0.1875, 0.6041, 0.2548, 0.3788, 0.2553, 0.375, 0.25, 0.6089, 0.25, 0.3788, 0.2553, 0.3798, 0.4947, 0.375, 0.5, 0.375, 0.25, 0.3798, 0.4947, 0.4334, 0.4949, 0.4335, 0.5, 0.375, 0.5, 0.6036, 0.4953, 0.6032, 0.4688, 0.6089, 0.4688, 0.6089, 0.5, 0.6028, 0.373, 0.6029, 0.3411, 0.6089, 0.3438, 0.6089, 0.375, 0.6027, 0.437, 0.6027, 0.405, 0.6089, 0.4062, 0.6089, 0.4375, 0.6031, 0.3094, 0.6039, 0.278, 0.6089, 0.2812, 0.6089, 0.3125, 0.6032, 0.4688, 0.6027, 0.437, 0.6089, 0.4375, 0.6089, 0.4688, 0.6029, 0.3411, 0.6031, 0.3094, 0.6089, 0.3125, 0.6089, 0.3438, 0.6027, 0.405, 0.6028, 0.373, 0.6089, 0.375, 0.6089, 0.4062, 0.6039, 0.278, 0.6041, 0.2548, 0.6089, 0.25, 0.6089, 0.2812, 0.4918, 0.495, 0.5503, 0.4951, 0.5505, 0.5, 0.492, 0.5, 0.5503, 0.4951, 0.6036, 0.4953, 0.6089, 0.5, 0.5505, 0.5, 0.4334, 0.4949, 0.4918, 0.495, 0.492, 0.5, 0.4335, 0.5, 0.4284, 0.5053, 0.3801, 0.5054, 0.375, 0.5, 0.4335, 0.5, 0.3801, 0.5054, 0.3801, 0.5571, 0.375, 0.5625, 0.375, 0.5, 0.3801, 0.7446, 0.4284, 0.7447, 0.4335, 0.75, 0.375, 0.75, 0.4284, 0.7447, 0.4284, 0.6927, 0.4335, 0.6875, 0.4335, 0.75, 0.3801, 0.6929, 0.3801, 0.7446, 0.375, 0.75, 0.375, 0.6875, 0.4284, 0.6927, 0.3801, 0.6929, 0.375, 0.6875, 0.4335, 0.6875, 0.4284, 0.5573, 0.4284, 0.5053, 0.4335, 0.5, 0.4335, 0.5625, 0.3801, 0.5571, 0.4284, 0.5573, 0.4335, 0.5625, 0.375, 0.5625])
me_cube_004.update()
me_cube = bpy.data.meshes.new('Cube')
me_cube.from_pydata([(-0.2982, -0.2983, -0.5715), (-0.3425, -0.3427, 0.5715), (-0.2982, 0.2983, -0.5715), (-0.3425, 0.3427, 0.5715), (0.2982, -0.2983, -0.5715), (0.3425, -0.3427, 0.5715), (0.2982, 0.2983, -0.5715), (0.3425, 0.3427, 0.5715), (-0.3111, -0.3113, -0.2368), (-0.32, -0.3202, -0.008244), (-0.3289, -0.3291, 0.2204), (-0.3377, -0.338, 0.449), (-0.3377, 0.338, 0.449), (-0.3289, 0.3291, 0.2204), (-0.32, 0.3202, -0.008244), (-0.3111, 0.3113, -0.2368), (0.3377, 0.338, 0.449), (0.3289, 0.3291, 0.2204), (0.32, 0.3202, -0.008244), (0.3111, 0.3113, -0.2368), (0.3377, -0.338, 0.449), (0.3289, -0.3291, 0.2204), (0.32, -0.3202, -0.008244), (0.3111, -0.3113, -0.2368), (-0.2982, 0.09945, -0.5715), (-0.2982, -0.09945, -0.5715), (-0.3425, -0.1142, 0.5715), (-0.3425, 0.1142, 0.5715), (0.3425, 0.1142, 0.5715), (0.3425, -0.1142, 0.5715), (0.3377, 0.1127, 0.449), (0.3377, -0.1127, 0.449), (-0.3111, -0.1038, -0.2368), (-0.3111, 0.1038, -0.2368), (-0.32, -0.1067, -0.008244), (-0.32, 0.1067, -0.008244), (-0.3289, -0.1097, 0.2204), (-0.3289, 0.1097, 0.2204), (-0.3377, -0.1127, 0.449), (-0.3377, 0.1127, 0.449), (0.09939, 0.2983, -0.5715), (-0.09939, 0.2983, -0.5715), (-0.1142, 0.3427, 0.5715), (0.1142, 0.3427, 0.5715), (-0.09939, -0.2983, -0.5715), (0.09939, -0.2983, -0.5715), (0.1142, -0.3427, 0.5715), (-0.1142, -0.3427, 0.5715), (0.1037, -0.3113, -0.2368), (-0.1037, -0.3113, -0.2368), (0.1067, -0.3202, -0.008244), (-0.1067, -0.3202, -0.008244), (0.1096, -0.3291, 0.2204), (-0.1096, -0.3291, 0.2204), (0.1126, -0.338, 0.449), (-0.1126, -0.338, 0.449), (-0.1037, 0.3113, -0.2368), (0.1037, 0.3113, -0.2368), (-0.1067, 0.3202, -0.008244), (0.1067, 0.3202, -0.008244), (-0.1096, 0.3291, 0.2204), (0.1096, 0.3291, 0.2204), (-0.1126, 0.338, 0.449), (0.1126, 0.338, 0.449), (-0.1142, 0.1142, 0.5715), (0.1142, 0.1142, 0.5715), (-0.1142, -0.1142, 0.5715), (0.1142, -0.1142, 0.5715), (0.09939, 0.09945, -0.5715), (-0.09939, 0.09945, -0.5715), (0.09939, -0.09945, -0.5715), (-0.09939, -0.09945, -0.5715), (0.2283, 0.3427, 0.5715), (0.1988, -0.2983, -0.5715), (0.2074, 0.3113, -0.2368), (0.2133, 0.3202, -0.008244), (0.2193, 0.3291, 0.2204), (0.2252, 0.338, 0.449), (0.2283, 0.1142, 0.5715), (0.2283, -0.1142, 0.5715), (0.1988, 0.2983, -0.5715), (0.2283, -0.3427, 0.5715), (0.2074, -0.3113, -0.2368), (0.2133, -0.3202, -0.008244), (0.2193, -0.3291, 0.2204), (0.2252, -0.338, 0.449), (0.1988, 0.09945, -0.5715), (0.1988, -0.09945, -0.5715), (0.2982, 0.09945, -0.5715), (0.3289, -0.1097, 0.2204), (0.3111, 0.1038, -0.2368), (0.32, -0.1067, -0.008244), (0.3111, -0.1038, -0.2368), (0.3289, 0.1097, 0.2204), (0.32, 0.1067, -0.008244), (0.2982, -0.09945, -0.5715), (-0.2982, 0.09945, -0.5715), (-0.2982, -0.09945, -0.5715), (-0.09939, 0.09945, -0.5715), (-0.09939, -0.09945, -0.5715), (0.1988, 0.09945, -0.5715), (0.09939, 0.09945, -0.5715), (0.1988, -0.09945, -0.5715), (0.09939, -0.09945, -0.5715), (0.32, 0.1067, -0.008244), (0.32, -0.1067, -0.008244), (0.3111, -0.1038, -0.2368), (0.2982, -0.09945, -0.5715), (0.2982, 0.09945, -0.5715), (0.3111, 0.1038, -0.2368), (0.3289, -0.1097, 0.2204), (0.3289, 0.1097, 0.2204), (-0.3298, -0.3301, 0.2454), (-0.3298, 0.3301, 0.2454), (0.3298, 0.3301, 0.2454), (0.3298, -0.3301, 0.2454), (-0.3298, -0.11, 0.2454), (-0.3298, 0.11, 0.2454), (-0.1099, 0.3301, 0.2454), (0.1099, 0.3301, 0.2454), (0.1099, -0.3301, 0.2454), (-0.1099, -0.3301, 0.2454), (0.2199, -0.3301, 0.2454), (0.2199, 0.3301, 0.2454), (0.3298, 0.11, 0.2454), (0.3298, -0.11, 0.2454), (-0.2993, 0.2995, -0.5422), (0.2993, 0.2995, -0.5422), (0.2993, -0.2995, -0.5422), (-0.2993, -0.2995, -0.5422), (-0.2993, -0.09983, -0.5422), (-0.2993, 0.09983, -0.5422), (-0.09976, 0.2995, -0.5422), (0.09976, 0.2995, -0.5422), (0.09976, -0.2995, -0.5422), (-0.09976, -0.2995, -0.5422), (0.1995, -0.2995, -0.5422), (0.1995, 0.2995, -0.5422), (0.2993, -0.09983, -0.5422), (0.2993, 0.09983, -0.5422), (0.2993, -0.09983, -0.5422), (0.2993, 0.09983, -0.5422), (-0.301, -0.09945, -0.4977), (-0.301, 0.09945, -0.4977), (-0.2862, 0.09945, -0.4977), (-0.2862, -0.09945, -0.4977), (-0.1704, 0.09945, -0.4977), (-0.1704, -0.09945, -0.4977), (0.1277, 0.09945, -0.4977), (0.02835, 0.09945, -0.4977), (0.1277, -0.09945, -0.4977), (0.02835, -0.09945, -0.4977), (0.249, 0.1067, 0.0656), (0.249, -0.1067, 0.0656), (0.2283, -0.09983, -0.4684), (0.2271, -0.09945, -0.4977), (0.2401, -0.1038, -0.163), (0.2271, 0.09945, -0.4977), (0.2283, 0.09983, -0.4684), (0.2578, -0.1097, 0.2942), (0.2401, 0.1038, -0.163), (0.2578, 0.1097, 0.2942)], [], [(39, 27, 3, 12), (77, 72, 7, 16), (31, 29, 5, 20), (55, 47, 1, 11), (87, 95, 4, 73), (66, 26, 1, 47), (135, 49, 8, 129), (49, 51, 9, 8), (51, 53, 10, 9), (121, 55, 11, 112), (138, 92, 23, 128), (92, 91, 22, 23), (91, 89, 21, 22), (125, 31, 20, 115), (137, 74, 19, 127), (74, 75, 18, 19), (75, 76, 17, 18), (123, 77, 16, 114), (131, 143, 33, 15, 126), (33, 35, 14, 15), (35, 37, 13, 14), (117, 39, 12, 113), (112, 11, 38, 116), (116, 38, 39, 117), (9, 10, 36, 34), (34, 36, 37, 35), (8, 9, 34, 32), (32, 34, 35, 33), (129, 8, 32, 142, 130), (130, 142, 32, 33, 143, 131), (114, 16, 30, 124), (124, 30, 31, 125), (18, 17, 93, 94), (19, 18, 94, 90), (127, 19, 90, 139), (42, 3, 27, 64), (64, 27, 26, 66), (80, 6, 88, 86), (89, 91, 105, 110), (16, 7, 28, 30), (30, 28, 29, 31), (11, 1, 26, 38), (38, 26, 27, 39), (71, 25, 97, 99), (95, 87, 102, 107), (2, 41, 69, 24), (41, 40, 68, 69), (78, 65, 67, 79), (65, 64, 66, 67), (72, 43, 65, 78), (43, 42, 64, 65), (113, 12, 62, 118), (118, 62, 63, 119), (14, 13, 60, 58), (58, 60, 61, 59), (15, 14, 58, 56), (56, 58, 59, 57), (126, 15, 56, 132), (132, 56, 57, 133), (122, 85, 54, 120), (120, 54, 55, 121), (83, 84, 52, 50), (50, 52, 53, 51), (82, 83, 50, 48), (48, 50, 51, 49), (136, 82, 48, 134), (134, 48, 49, 135), (79, 67, 46, 81), (67, 66, 47, 46), (25, 71, 44, 0), (71, 70, 45, 44), (85, 81, 46, 54), (54, 46, 47, 55), (12, 3, 42, 62), (62, 42, 43, 63), (20, 5, 81, 85), (29, 79, 81, 5), (128, 23, 82, 136), (23, 22, 83, 82), (22, 21, 84, 83), (115, 20, 85, 122), (7, 72, 78, 28), (28, 78, 79, 29), (139, 90, 109, 141), (40, 80, 86, 68), (119, 63, 77, 123), (59, 61, 76, 75), (57, 59, 75, 74), (133, 57, 74, 137), (70, 87, 73, 45), (63, 43, 72, 77), (24, 69, 98, 96), (70, 71, 99, 103), (87, 70, 103, 102), (90, 94, 104, 109), (94, 93, 111, 104), (68, 86, 100, 101), (25, 24, 96, 97), (138, 95, 107, 140), (93, 89, 110, 111), (69, 68, 101, 98), (91, 92, 106, 105), (86, 88, 108, 100), (111, 110, 159, 161), (101, 100, 148, 149), (104, 111, 161, 152), (99, 97, 145, 142, 147), (109, 104, 152, 160), (96, 98, 146, 143, 144), (110, 105, 153, 159), (61, 119, 123, 76), (21, 115, 122, 84), (52, 120, 121, 53), (84, 122, 120, 52), (60, 118, 119, 61), (13, 113, 118, 60), (93, 124, 125, 89), (17, 114, 124, 93), (36, 116, 117, 37), (10, 112, 116, 36), (37, 117, 113, 13), (76, 123, 114, 17), (89, 125, 115, 21), (53, 121, 112, 10), (97, 96, 144, 145), (92, 138, 140, 106), (40, 133, 137, 80), (88, 139, 141, 108), (4, 128, 136, 73), (45, 134, 135, 44), (73, 136, 134, 45), (41, 132, 133, 40), (2, 126, 132, 41), (6, 127, 139, 88), (25, 130, 131, 24), (0, 129, 130, 25), (24, 131, 126, 2), (80, 137, 127, 6), (95, 138, 128, 4), (44, 135, 129, 0), (140, 107, 155, 154), (98, 101, 149, 146), (105, 106, 156, 153), (106, 140, 154, 156), (102, 103, 151, 150), (100, 108, 157, 148), (141, 109, 160, 158), (103, 99, 147, 151), (107, 102, 150, 155), (108, 141, 158, 157), (148, 157, 155, 150), (144, 143, 146, 147, 142, 145), (146, 149, 151, 147), (149, 148, 150, 151), (158, 160, 156, 154), (160, 152, 153, 156), (152, 161, 159, 153), (157, 158, 154, 155)])
_uv = me_cube.uv_layers.new(name='UVMap')
_uv.uv.foreach_set('vector', [0.5982, 0.1667, 0.625, 0.1667, 0.625, 0.25, 0.5982, 0.25, 0.5982, 0.4583, 0.625, 0.4583, 0.625, 0.5, 0.5982, 0.5, 0.5982, 0.6667, 0.625, 0.6667, 0.625, 0.75, 0.5982, 0.75, 0.5982, 0.9167, 0.625, 0.9167, 0.625, 1.0, 0.5982, 1.0, 0.3333, 0.6667, 0.375, 0.6667, 0.375, 0.75, 0.3333, 0.75, 0.7917, 0.6667, 0.875, 0.6667, 0.875, 0.75, 0.7917, 0.75, 0.3814, 0.9167, 0.4482, 0.9167, 0.4482, 1.0, 0.3814, 1.0, 0.4482, 0.9167, 0.4982, 0.9167, 0.4982, 1.0, 0.4482, 1.0, 0.4982, 0.9167, 0.5482, 0.9167, 0.5482, 1.0, 0.4982, 1.0, 0.5537, 0.9167, 0.5982, 0.9167, 0.5982, 1.0, 0.5537, 1.0, 0.3814, 0.6667, 0.4482, 0.6667, 0.4482, 0.75, 0.3814, 0.75, 0.4482, 0.6667, 0.4982, 0.6667, 0.4982, 0.75, 0.4482, 0.75, 0.4982, 0.6667, 0.5482, 0.6667, 0.5482, 0.75, 0.4982, 0.75, 0.5537, 0.6667, 0.5982, 0.6667, 0.5982, 0.75, 0.5537, 0.75, 0.3814, 0.4583, 0.4482, 0.4583, 0.4482, 0.5, 0.3814, 0.5, 0.4482, 0.4583, 0.4982, 0.4583, 0.4982, 0.5, 0.4482, 0.5, 0.4982, 0.4583, 0.5482, 0.4583, 0.5482, 0.5, 0.4982, 0.5, 0.5537, 0.4583, 0.5982, 0.4583, 0.5982, 0.5, 0.5537, 0.5, 0.3814, 0.1667, 0.3911, 0.1667, 0.4482, 0.1667, 0.4482, 0.25, 0.3814, 0.25, 0.4482, 0.1667, 0.4982, 0.1667, 0.4982, 0.25, 0.4482, 0.25, 0.4982, 0.1667, 0.5482, 0.1667, 0.5482, 0.25, 0.4982, 0.25, 0.5537, 0.1667, 0.5982, 0.1667, 0.5982, 0.25, 0.5537, 0.25, 0.5537, 0.0, 0.5982, 0.0, 0.5982, 0.08333, 0.5537, 0.08333, 0.5537, 0.08333, 0.5982, 0.08333, 0.5982, 0.1667, 0.5537, 0.1667, 0.4982, 0.0, 0.5482, 0.0, 0.5482, 0.08333, 0.4982, 0.08333, 0.4982, 0.08333, 0.5482, 0.08333, 0.5482, 0.1667, 0.4982, 0.1667, 0.4482, 0.0, 0.4982, 0.0, 0.4982, 0.08333, 0.4482, 0.08333, 0.4482, 0.08333, 0.4982, 0.08333, 0.4982, 0.1667, 0.4482, 0.1667, 0.3814, 0.0, 0.4482, 0.0, 0.4482, 0.08333, 0.3911, 0.08333, 0.3814, 0.08333, 0.3814, 0.08333, 0.3911, 0.08333, 0.4482, 0.08333, 0.4482, 0.1667, 0.3911, 0.1667, 0.3814, 0.1667, 0.5537, 0.5, 0.5982, 0.5, 0.5982, 0.5833, 0.5537, 0.5833, 0.5537, 0.5833, 0.5982, 0.5833, 0.5982, 0.6667, 0.5537, 0.6667, 0.4982, 0.5, 0.5482, 0.5, 0.5482, 0.5833, 0.4982, 0.5833, 0.4482, 0.5, 0.4982, 0.5, 0.4982, 0.5833, 0.4482, 0.5833, 0.3814, 0.5, 0.4482, 0.5, 0.4482, 0.5833, 0.3814, 0.5833, 0.7917, 0.5, 0.875, 0.5, 0.875, 0.5833, 0.7917, 0.5833, 0.7917, 0.5833, 0.875, 0.5833, 0.875, 0.6667, 0.7917, 0.6667, 0.3333, 0.5, 0.375, 0.5, 0.375, 0.5833, 0.3333, 0.5833, 0.5482, 0.6667, 0.4982, 0.6667, 0.4982, 0.6667, 0.5482, 0.6667, 0.5982, 0.5, 0.625, 0.5, 0.625, 0.5833, 0.5982, 0.5833, 0.5982, 0.5833, 0.625, 0.5833, 0.625, 0.6667, 0.5982, 0.6667, 0.5982, 0.0, 0.625, 0.0, 0.625, 0.08333, 0.5982, 0.08333, 0.5982, 0.08333, 0.625, 0.08333, 0.625, 0.1667, 0.5982, 0.1667, 0.2083, 0.6667, 0.125, 0.6667, 0.125, 0.6667, 0.2083, 0.6667, 0.375, 0.6667, 0.3333, 0.6667, 0.3333, 0.6667, 0.375, 0.6667, 0.125, 0.5, 0.2083, 0.5, 0.2083, 0.5833, 0.125, 0.5833, 0.2083, 0.5, 0.2917, 0.5, 0.2917, 0.5833, 0.2083, 0.5833, 0.6667, 0.5833, 0.7083, 0.5833, 0.7083, 0.6667, 0.6667, 0.6667, 0.7083, 0.5833, 0.7917, 0.5833, 0.7917, 0.6667, 0.7083, 0.6667, 0.6667, 0.5, 0.7083, 0.5, 0.7083, 0.5833, 0.6667, 0.5833, 0.7083, 0.5, 0.7917, 0.5, 0.7917, 0.5833, 0.7083, 0.5833, 0.5537, 0.25, 0.5982, 0.25, 0.5982, 0.3333, 0.5537, 0.3333, 0.5537, 0.3333, 0.5982, 0.3333, 0.5982, 0.4167, 0.5537, 0.4167, 0.4982, 0.25, 0.5482, 0.25, 0.5482, 0.3333, 0.4982, 0.3333, 0.4982, 0.3333, 0.5482, 0.3333, 0.5482, 0.4167, 0.4982, 0.4167, 0.4482, 0.25, 0.4982, 0.25, 0.4982, 0.3333, 0.4482, 0.3333, 0.4482, 0.3333, 0.4982, 0.3333, 0.4982, 0.4167, 0.4482, 0.4167, 0.3814, 0.25, 0.4482, 0.25, 0.4482, 0.3333, 0.3814, 0.3333, 0.3814, 0.3333, 0.4482, 0.3333, 0.4482, 0.4167, 0.3814, 0.4167, 0.5537, 0.7917, 0.5982, 0.7917, 0.5982, 0.8333, 0.5537, 0.8333, 0.5537, 0.8333, 0.5982, 0.8333, 0.5982, 0.9167, 0.5537, 0.9167, 0.4982, 0.7917, 0.5482, 0.7917, 0.5482, 0.8333, 0.4982, 0.8333, 0.4982, 0.8333, 0.5482, 0.8333, 0.5482, 0.9167, 0.4982, 0.9167, 0.4482, 0.7917, 0.4982, 0.7917, 0.4982, 0.8333, 0.4482, 0.8333, 0.4482, 0.8333, 0.4982, 0.8333, 0.4982, 0.9167, 0.4482, 0.9167, 0.3814, 0.7917, 0.4482, 0.7917, 0.4482, 0.8333, 0.3814, 0.8333, 0.3814, 0.8333, 0.4482, 0.8333, 0.4482, 0.9167, 0.3814, 0.9167, 0.6667, 0.6667, 0.7083, 0.6667, 0.7083, 0.75, 0.6667, 0.75, 0.7083, 0.6667, 0.7917, 0.6667, 0.7917, 0.75, 0.7083, 0.75, 0.125, 0.6667, 0.2083, 0.6667, 0.2083, 0.75, 0.125, 0.75, 0.2083, 0.6667, 0.2917, 0.6667, 0.2917, 0.75, 0.2083, 0.75, 0.5982, 0.7917, 0.625, 0.7917, 0.625, 0.8333, 0.5982, 0.8333, 0.5982, 0.8333, 0.625, 0.8333, 0.625, 0.9167, 0.5982, 0.9167, 0.5982, 0.25, 0.625, 0.25, 0.625, 0.3333, 0.5982, 0.3333, 0.5982, 0.3333, 0.625, 0.3333, 0.625, 0.4167, 0.5982, 0.4167, 0.5982, 0.75, 0.625, 0.75, 0.625, 0.7917, 0.5982, 0.7917, 0.625, 0.6667, 0.6667, 0.6667, 0.6667, 0.75, 0.625, 0.75, 0.3814, 0.75, 0.4482, 0.75, 0.4482, 0.7917, 0.3814, 0.7917, 0.4482, 0.75, 0.4982, 0.75, 0.4982, 0.7917, 0.4482, 0.7917, 0.4982, 0.75, 0.5482, 0.75, 0.5482, 0.7917, 0.4982, 0.7917, 0.5537, 0.75, 0.5982, 0.75, 0.5982, 0.7917, 0.5537, 0.7917, 0.625, 0.5, 0.6667, 0.5, 0.6667, 0.5833, 0.625, 0.5833, 0.625, 0.5833, 0.6667, 0.5833, 0.6667, 0.6667, 0.625, 0.6667, 0.3814, 0.5833, 0.4482, 0.5833, 0.4482, 0.5833, 0.3814, 0.5833, 0.2917, 0.5, 0.3333, 0.5, 0.3333, 0.5833, 0.2917, 0.5833, 0.5537, 0.4167, 0.5982, 0.4167, 0.5982, 0.4583, 0.5537, 0.4583, 0.4982, 0.4167, 0.5482, 0.4167, 0.5482, 0.4583, 0.4982, 0.4583, 0.4482, 0.4167, 0.4982, 0.4167, 0.4982, 0.4583, 0.4482, 0.4583, 0.3814, 0.4167, 0.4482, 0.4167, 0.4482, 0.4583, 0.3814, 0.4583, 0.2917, 0.6667, 0.3333, 0.6667, 0.3333, 0.75, 0.2917, 0.75, 0.5982, 0.4167, 0.625, 0.4167, 0.625, 0.4583, 0.5982, 0.4583, 0.125, 0.5833, 0.2083, 0.5833, 0.2083, 0.5833, 0.125, 0.5833, 0.2917, 0.6667, 0.2083, 0.6667, 0.2083, 0.6667, 0.2917, 0.6667, 0.3333, 0.6667, 0.2917, 0.6667, 0.2917, 0.6667, 0.3333, 0.6667, 0.4482, 0.5833, 0.4982, 0.5833, 0.4982, 0.5833, 0.4482, 0.5833, 0.4982, 0.5833, 0.5482, 0.5833, 0.5482, 0.5833, 0.4982, 0.5833, 0.2917, 0.5833, 0.3333, 0.5833, 0.3333, 0.5833, 0.2917, 0.5833, 0.375, 0.08333, 0.375, 0.1667, 0.375, 0.1667, 0.375, 0.08333, 0.3814, 0.6667, 0.375, 0.6667, 0.375, 0.6667, 0.3814, 0.6667, 0.5482, 0.5833, 0.5482, 0.6667, 0.5482, 0.6667, 0.5482, 0.5833, 0.2083, 0.5833, 0.2917, 0.5833, 0.2917, 0.5833, 0.2083, 0.5833, 0.4982, 0.6667, 0.4482, 0.6667, 0.4482, 0.6667, 0.4982, 0.6667, 0.3333, 0.5833, 0.375, 0.5833, 0.375, 0.5833, 0.3333, 0.5833, 0.5482, 0.5833, 0.5482, 0.6667, 0.5482, 0.6667, 0.5482, 0.5833, 0.2917, 0.5833, 0.3333, 0.5833, 0.3333, 0.5833, 0.2917, 0.5833, 0.4982, 0.5833, 0.5482, 0.5833, 0.5482, 0.5833, 0.4982, 0.5833, 0.2083, 0.6667, 0.125, 0.6667, 0.125, 0.6667, 0.1536, 0.6667, 0.2083, 0.6667, 0.4482, 0.5833, 0.4982, 0.5833, 0.4982, 0.5833, 0.4482, 0.5833, 0.125, 0.5833, 0.2083, 0.5833, 0.2083, 0.5833, 0.1536, 0.5833, 0.125, 0.5833, 0.5482, 0.6667, 0.4982, 0.6667, 0.4982, 0.6667, 0.5482, 0.6667, 0.5482, 0.4167, 0.5537, 0.4167, 0.5537, 0.4583, 0.5482, 0.4583, 0.5482, 0.75, 0.5537, 0.75, 0.5537, 0.7917, 0.5482, 0.7917, 0.5482, 0.8333, 0.5537, 0.8333, 0.5537, 0.9167, 0.5482, 0.9167, 0.5482, 0.7917, 0.5537, 0.7917, 0.5537, 0.8333, 0.5482, 0.8333, 0.5482, 0.3333, 0.5537, 0.3333, 0.5537, 0.4167, 0.5482, 0.4167, 0.5482, 0.25, 0.5537, 0.25, 0.5537, 0.3333, 0.5482, 0.3333, 0.5482, 0.5833, 0.5537, 0.5833, 0.5537, 0.6667, 0.5482, 0.6667, 0.5482, 0.5, 0.5537, 0.5, 0.5537, 0.5833, 0.5482, 0.5833, 0.5482, 0.08333, 0.5537, 0.08333, 0.5537, 0.1667, 0.5482, 0.1667, 0.5482, 0.0, 0.5537, 0.0, 0.5537, 0.08333, 0.5482, 0.08333, 0.5482, 0.1667, 0.5537, 0.1667, 0.5537, 0.25, 0.5482, 0.25, 0.5482, 0.4583, 0.5537, 0.4583, 0.5537, 0.5, 0.5482, 0.5, 0.5482, 0.6667, 0.5537, 0.6667, 0.5537, 0.75, 0.5482, 0.75, 0.5482, 0.9167, 0.5537, 0.9167, 0.5537, 1.0, 0.5482, 1.0, 0.375, 0.08333, 0.375, 0.1667, 0.375, 0.1667, 0.375, 0.08333, 0.4482, 0.6667, 0.3814, 0.6667, 0.3814, 0.6667, 0.4482, 0.6667, 0.375, 0.4167, 0.3814, 0.4167, 0.3814, 0.4583, 0.375, 0.4583, 0.375, 0.5833, 0.3814, 0.5833, 0.3814, 0.5833, 0.375, 0.5833, 0.375, 0.75, 0.3814, 0.75, 0.3814, 0.7917, 0.375, 0.7917, 0.375, 0.8333, 0.3814, 0.8333, 0.3814, 0.9167, 0.375, 0.9167, 0.375, 0.7917, 0.3814, 0.7917, 0.3814, 0.8333, 0.375, 0.8333, 0.375, 0.3333, 0.3814, 0.3333, 0.3814, 0.4167, 0.375, 0.4167, 0.375, 0.25, 0.3814, 0.25, 0.3814, 0.3333, 0.375, 0.3333, 0.375, 0.5, 0.3814, 0.5, 0.3814, 0.5833, 0.375, 0.5833, 0.375, 0.08333, 0.3814, 0.08333, 0.3814, 0.1667, 0.375, 0.1667, 0.375, 0.0, 0.3814, 0.0, 0.3814, 0.08333, 0.375, 0.08333, 0.375, 0.1667, 0.3814, 0.1667, 0.3814, 0.25, 0.375, 0.25, 0.375, 0.4583, 0.3814, 0.4583, 0.3814, 0.5, 0.375, 0.5, 0.375, 0.6667, 0.3814, 0.6667, 0.3814, 0.75, 0.375, 0.75, 0.375, 0.9167, 0.3814, 0.9167, 0.3814, 1.0, 0.375, 1.0, 0.3814, 0.6667, 0.375, 0.6667, 0.375, 0.6667, 0.3814, 0.6667, 0.2083, 0.5833, 0.2917, 0.5833, 0.2917, 0.5833, 0.2083, 0.5833, 0.4982, 0.6667, 0.4482, 0.6667, 0.4482, 0.6667, 0.4982, 0.6667, 0.4482, 0.6667, 0.3814, 0.6667, 0.3814, 0.6667, 0.4482, 0.6667, 0.3333, 0.6667, 0.2917, 0.6667, 0.2917, 0.6667, 0.3333, 0.6667, 0.3333, 0.5833, 0.375, 0.5833, 0.375, 0.5833, 0.3333, 0.5833, 0.3814, 0.5833, 0.4482, 0.5833, 0.4482, 0.5833, 0.3814, 0.5833, 0.2917, 0.6667, 0.2083, 0.6667, 0.2083, 0.6667, 0.2917, 0.6667, 0.375, 0.6667, 0.3333, 0.6667, 0.3333, 0.6667, 0.375, 0.6667, 0.375, 0.5833, 0.3814, 0.5833, 0.3814, 0.5833, 0.375, 0.5833, 0.3333, 0.5833, 0.375, 0.5833, 0.375, 0.6667, 0.3333, 0.6667, 0.125, 0.5833, 0.1536, 0.5833, 0.2083, 0.5833, 0.2083, 0.6667, 0.1536, 0.6667, 0.125, 0.6667, 0.2083, 0.5833, 0.2917, 0.5833, 0.2917, 0.6667, 0.2083, 0.6667, 0.2917, 0.5833, 0.3333, 0.5833, 0.3333, 0.6667, 0.2917, 0.6667, 0.3814, 0.5833, 0.4482, 0.5833, 0.4482, 0.6667, 0.3814, 0.6667, 0.4482, 0.5833, 0.4982, 0.5833, 0.4982, 0.6667, 0.4482, 0.6667, 0.4982, 0.5833, 0.5482, 0.5833, 0.5482, 0.6667, 0.4982, 0.6667, 0.375, 0.5833, 0.3814, 0.5833, 0.3814, 0.6667, 0.375, 0.6667])
me_cube.update()

# ---- objects
ob_light = bpy.data.objects.new('Light', light_light)
ob_camera = bpy.data.objects.new('Camera', cam_camera)
ob_cube = bpy.data.objects.new('Cube', me_cube_004)
ob_cube_001 = bpy.data.objects.new('Cube.001', me_cube)

# ---- transforms, parenting, visibility, modifiers, constraints
ob_light.location = (4.076, 1.005, 5.904)
ob_light.rotation_euler = (0.6503, 0.05522, 1.866)
ob_light.lock_rotations_4d = False
ob_light.empty_display_type = 'ARROWS'
ob_light.color = (0.0, 0.0, 0.0, 0.0)
ob_light.lineart.crease_threshold = 0.0
ob_camera.location = (7.359, -6.926, 4.958)
ob_camera.rotation_euler = (1.109, 0.0, 0.8149)
ob_camera.lock_rotations_4d = False
ob_camera.empty_display_type = 'ARROWS'
ob_camera.color = (0.0, 0.0, 0.0, 0.0)
ob_camera.display_type = 'WIRE'
ob_camera.lineart.crease_threshold = 0.0
ob_cube.location = (0.0, 0.0, 0.0)
_m = ob_cube.modifiers.new('Bevel', 'BEVEL')
_m.width = 0.1252
_m.width_pct = 0.1252
_m.angle_limit = 0.4433
ob_cube_001.location = (0.0, 0.0, 0.0)
_m = ob_cube_001.modifiers.new('Bevel', 'BEVEL')
_m.width = 0.0141
_m.width_pct = 0.0141

# ---- collection membership
col_collection.objects.link(ob_light)
col_collection.objects.link(ob_camera)
col_collection.objects.link(ob_cube)
col_collection.objects.link(ob_cube_001)

# ---- scene / render settings (as saved in the file)
scene.camera = ob_camera
scene.frame_start = 1; scene.frame_end = 250; scene.frame_set(88)
scene.render.engine = 'BLENDER_EEVEE_NEXT'
scene.cycles.sampling_pattern = 'TABULATED_SOBOL'
scene.cycles.use_light_tree = False
scene.view_settings.view_transform = 'Filmic'
bpy.context.view_layer.update()
